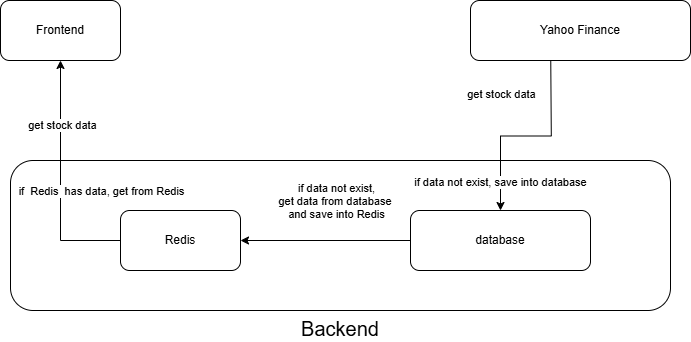

The diagram above was exported from draw.io. Its source (the exported page's mxGraphModel, read from the mxfile embedded in the PNG):
<mxGraphModel dx="1002" dy="535" grid="1" gridSize="10" guides="1" tooltips="1" connect="1" arrows="1" fold="1" page="1" pageScale="1" pageWidth="827" pageHeight="1169" background="#ffffff" math="0" shadow="0">
  <root>
    <mxCell id="0" />
    <mxCell id="1" parent="0" />
    <mxCell id="Dhuy2UZ427ow1Qfzkmz2-35" value="Backend" style="rounded=1;whiteSpace=wrap;html=1;labelPosition=center;verticalLabelPosition=bottom;align=center;verticalAlign=top;fontSize=20;" vertex="1" parent="1">
      <mxGeometry x="100" y="360" width="660" height="150" as="geometry" />
    </mxCell>
    <mxCell id="Dhuy2UZ427ow1Qfzkmz2-1" value="Frontend" style="rounded=1;whiteSpace=wrap;html=1;" vertex="1" parent="1">
      <mxGeometry x="90" y="200" width="120" height="60" as="geometry" />
    </mxCell>
    <mxCell id="Dhuy2UZ427ow1Qfzkmz2-8" value="R&lt;span style=&quot;background-color: initial;&quot;&gt;edis&lt;/span&gt;" style="rounded=1;whiteSpace=wrap;html=1;" vertex="1" parent="1">
      <mxGeometry x="210" y="410" width="120" height="60" as="geometry" />
    </mxCell>
    <mxCell id="Dhuy2UZ427ow1Qfzkmz2-25" style="edgeStyle=orthogonalEdgeStyle;rounded=0;orthogonalLoop=1;jettySize=auto;html=1;exitX=0;exitY=0.5;exitDx=0;exitDy=0;" edge="1" parent="1" source="Dhuy2UZ427ow1Qfzkmz2-9" target="Dhuy2UZ427ow1Qfzkmz2-8">
      <mxGeometry relative="1" as="geometry" />
    </mxCell>
    <mxCell id="Dhuy2UZ427ow1Qfzkmz2-26" value="if data not exist,&lt;div&gt;get data from database&amp;nbsp;&lt;/div&gt;&lt;div&gt;and save into Redis&lt;/div&gt;" style="edgeLabel;html=1;align=center;verticalAlign=middle;resizable=0;points=[];" vertex="1" connectable="0" parent="Dhuy2UZ427ow1Qfzkmz2-25">
      <mxGeometry x="0.26" relative="1" as="geometry">
        <mxPoint x="32" y="-40" as="offset" />
      </mxGeometry>
    </mxCell>
    <mxCell id="Dhuy2UZ427ow1Qfzkmz2-9" value="database" style="rounded=1;whiteSpace=wrap;html=1;" vertex="1" parent="1">
      <mxGeometry x="500" y="410" width="180" height="60" as="geometry" />
    </mxCell>
    <mxCell id="Dhuy2UZ427ow1Qfzkmz2-10" value="Yahoo Finance" style="rounded=1;whiteSpace=wrap;html=1;" vertex="1" parent="1">
      <mxGeometry x="560" y="200" width="220" height="60" as="geometry" />
    </mxCell>
    <mxCell id="Dhuy2UZ427ow1Qfzkmz2-30" style="edgeStyle=orthogonalEdgeStyle;rounded=0;orthogonalLoop=1;jettySize=auto;html=1;entryX=0.5;entryY=1;entryDx=0;entryDy=0;" edge="1" parent="1" source="Dhuy2UZ427ow1Qfzkmz2-8" target="Dhuy2UZ427ow1Qfzkmz2-1">
      <mxGeometry relative="1" as="geometry">
        <mxPoint x="270" y="300" as="targetPoint" />
        <Array as="points">
          <mxPoint x="150" y="440" />
        </Array>
      </mxGeometry>
    </mxCell>
    <mxCell id="Dhuy2UZ427ow1Qfzkmz2-31" value="if&amp;nbsp; Redis&amp;nbsp; has data, get from Redis" style="edgeLabel;html=1;align=center;verticalAlign=middle;resizable=0;points=[];" vertex="1" connectable="0" parent="Dhuy2UZ427ow1Qfzkmz2-30">
      <mxGeometry x="-0.6481" y="-3" relative="1" as="geometry">
        <mxPoint x="22" y="-47" as="offset" />
      </mxGeometry>
    </mxCell>
    <mxCell id="Dhuy2UZ427ow1Qfzkmz2-38" value="get stock data" style="edgeLabel;html=1;align=center;verticalAlign=middle;resizable=0;points=[];" vertex="1" connectable="0" parent="Dhuy2UZ427ow1Qfzkmz2-30">
      <mxGeometry x="0.47" y="-1" relative="1" as="geometry">
        <mxPoint as="offset" />
      </mxGeometry>
    </mxCell>
    <mxCell id="Dhuy2UZ427ow1Qfzkmz2-39" style="edgeStyle=orthogonalEdgeStyle;rounded=0;orthogonalLoop=1;jettySize=auto;html=1;" edge="1" parent="1" target="Dhuy2UZ427ow1Qfzkmz2-9">
      <mxGeometry relative="1" as="geometry">
        <mxPoint x="640.26" y="260" as="sourcePoint" />
        <mxPoint x="640" y="356.4" as="targetPoint" />
        <Array as="points" />
      </mxGeometry>
    </mxCell>
    <mxCell id="Dhuy2UZ427ow1Qfzkmz2-40" value="get stock data&lt;div&gt;&lt;br&gt;&lt;/div&gt;" style="edgeLabel;html=1;align=center;verticalAlign=middle;resizable=0;points=[];" vertex="1" connectable="0" parent="Dhuy2UZ427ow1Qfzkmz2-39">
      <mxGeometry x="-0.1603" y="1" relative="1" as="geometry">
        <mxPoint x="-42" y="-36" as="offset" />
      </mxGeometry>
    </mxCell>
    <mxCell id="Dhuy2UZ427ow1Qfzkmz2-42" value="if data not exist, save into database" style="edgeLabel;html=1;align=center;verticalAlign=middle;resizable=0;points=[];" vertex="1" connectable="0" parent="Dhuy2UZ427ow1Qfzkmz2-39">
      <mxGeometry x="0.7171" y="-1" relative="1" as="geometry">
        <mxPoint as="offset" />
      </mxGeometry>
    </mxCell>
  </root>
</mxGraphModel>